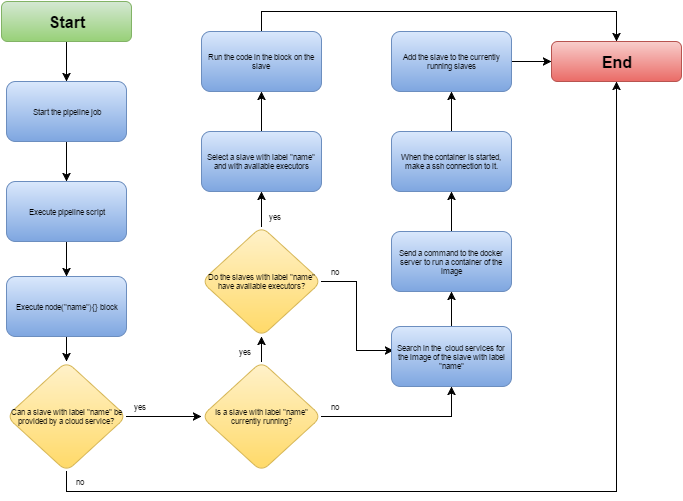

The diagram above was exported from draw.io. Its source (the exported page's mxGraphModel, read from the mxfile embedded in the PNG):
<mxGraphModel dx="1434" dy="736" grid="1" gridSize="10" guides="1" tooltips="1" connect="1" arrows="1" fold="1" page="1" pageScale="1" pageWidth="826" pageHeight="1169" background="#ffffff" math="0" shadow="0">
  <root>
    <mxCell id="0" />
    <mxCell id="1" parent="0" />
    <mxCell id="51" style="edgeStyle=orthogonalEdgeStyle;rounded=0;comic=0;html=1;entryX=0.5;entryY=0;shadow=0;jettySize=auto;orthogonalLoop=1;strokeColor=#000000;strokeWidth=1;fontSize=8;fontColor=#000000;" parent="1" source="11" target="50" edge="1">
      <mxGeometry relative="1" as="geometry" />
    </mxCell>
    <mxCell id="11" value="&lt;b&gt;&lt;font style=&quot;font-size: 16px&quot;&gt;Start&lt;/font&gt;&lt;/b&gt;" style="rounded=1;whiteSpace=wrap;html=1;shadow=0;glass=0;comic=0;labelBackgroundColor=none;strokeWidth=1;fontSize=8;fontColor=#000000;align=center;plain-green" parent="1" vertex="1">
      <mxGeometry x="20" y="10" width="130" height="40" as="geometry" />
    </mxCell>
    <mxCell id="18" style="edgeStyle=orthogonalEdgeStyle;rounded=0;comic=0;html=1;shadow=0;jettySize=auto;orthogonalLoop=1;strokeColor=#000000;strokeWidth=1;fontSize=8;fontColor=#000000;" parent="1" source="12" target="17" edge="1">
      <mxGeometry relative="1" as="geometry" />
    </mxCell>
    <mxCell id="12" value="Execute pipeline script" style="rounded=1;whiteSpace=wrap;html=1;shadow=0;glass=0;comic=0;labelBackgroundColor=none;strokeWidth=1;fontSize=8;fontColor=#000000;align=center;plain-blue" parent="1" vertex="1">
      <mxGeometry x="25" y="190" width="120" height="60" as="geometry" />
    </mxCell>
    <mxCell id="39" style="edgeStyle=orthogonalEdgeStyle;rounded=0;comic=0;html=1;entryX=0.5;entryY=0;shadow=0;jettySize=auto;orthogonalLoop=1;strokeColor=#000000;strokeWidth=1;fontSize=8;fontColor=#000000;" parent="1" source="17" target="32" edge="1">
      <mxGeometry relative="1" as="geometry" />
    </mxCell>
    <mxCell id="17" value="Execute node(&quot;name&quot;){} block" style="rounded=1;whiteSpace=wrap;html=1;shadow=0;glass=0;comic=0;labelBackgroundColor=none;strokeWidth=1;fontSize=8;fontColor=#000000;align=center;plain-blue" parent="1" vertex="1">
      <mxGeometry x="25" y="285" width="120" height="60" as="geometry" />
    </mxCell>
    <mxCell id="52" style="edgeStyle=orthogonalEdgeStyle;rounded=0;comic=0;html=1;exitX=0.5;exitY=0;shadow=0;jettySize=auto;orthogonalLoop=1;strokeColor=#000000;strokeWidth=1;fontSize=8;fontColor=#000000;" parent="1" source="19" target="23" edge="1">
      <mxGeometry relative="1" as="geometry" />
    </mxCell>
    <mxCell id="58" style="edgeStyle=orthogonalEdgeStyle;rounded=0;comic=0;html=1;exitX=1;exitY=0.5;entryX=0.5;entryY=1;shadow=0;jettySize=auto;orthogonalLoop=1;strokeColor=#000000;strokeWidth=1;fontSize=8;fontColor=#000000;" parent="1" source="19" target="30" edge="1">
      <mxGeometry relative="1" as="geometry" />
    </mxCell>
    <mxCell id="19" value="Is a slave with label &quot;name&quot; currently running?" style="rhombus;whiteSpace=wrap;html=1;rounded=1;shadow=0;glass=0;comic=0;labelBackgroundColor=none;strokeWidth=1;fontSize=8;fontColor=#000000;align=center;plain-yellow" parent="1" vertex="1">
      <mxGeometry x="220" y="370" width="120" height="110" as="geometry" />
    </mxCell>
    <mxCell id="69" style="edgeStyle=orthogonalEdgeStyle;rounded=0;comic=0;html=1;exitX=0.5;exitY=0;entryX=0.5;entryY=0;shadow=0;jettySize=auto;orthogonalLoop=1;strokeColor=#000000;strokeWidth=1;fontSize=8;fontColor=#000000;" parent="1" source="21" target="29" edge="1">
      <mxGeometry relative="1" as="geometry" />
    </mxCell>
    <mxCell id="21" value="Run the code in the block on the slave" style="rounded=1;whiteSpace=wrap;html=1;shadow=0;glass=0;comic=0;labelBackgroundColor=none;strokeWidth=1;fontSize=8;fontColor=#000000;align=center;plain-blue" parent="1" vertex="1">
      <mxGeometry x="220" y="40" width="120" height="60" as="geometry" />
    </mxCell>
    <mxCell id="55" style="edgeStyle=orthogonalEdgeStyle;rounded=0;comic=0;html=1;exitX=0.5;exitY=0;entryX=0.5;entryY=1;shadow=0;jettySize=auto;orthogonalLoop=1;strokeColor=#000000;strokeWidth=1;fontSize=8;fontColor=#000000;" parent="1" source="22" target="21" edge="1">
      <mxGeometry relative="1" as="geometry" />
    </mxCell>
    <mxCell id="22" value="Select a slave with label &quot;name&quot; and with available executors" style="rounded=1;whiteSpace=wrap;html=1;shadow=0;glass=0;comic=0;labelBackgroundColor=none;strokeWidth=1;fontSize=8;fontColor=#000000;align=center;plain-blue" parent="1" vertex="1">
      <mxGeometry x="220" y="140" width="120" height="60" as="geometry" />
    </mxCell>
    <mxCell id="53" style="edgeStyle=orthogonalEdgeStyle;rounded=0;comic=0;html=1;exitX=1;exitY=0.5;entryX=0.014;entryY=0.398;entryPerimeter=0;shadow=0;jettySize=auto;orthogonalLoop=1;strokeColor=#000000;strokeWidth=1;fontSize=8;fontColor=#000000;" parent="1" source="23" target="30" edge="1">
      <mxGeometry relative="1" as="geometry" />
    </mxCell>
    <mxCell id="54" style="edgeStyle=orthogonalEdgeStyle;rounded=0;comic=0;html=1;exitX=0.5;exitY=0;entryX=0.5;entryY=1;shadow=0;jettySize=auto;orthogonalLoop=1;strokeColor=#000000;strokeWidth=1;fontSize=8;fontColor=#000000;" parent="1" source="23" target="22" edge="1">
      <mxGeometry relative="1" as="geometry" />
    </mxCell>
    <mxCell id="23" value="Do the slaves with label &quot;name&quot; have available executors?" style="rhombus;whiteSpace=wrap;html=1;rounded=1;shadow=0;glass=0;comic=0;labelBackgroundColor=none;strokeWidth=1;fontSize=8;fontColor=#000000;align=center;plain-yellow" parent="1" vertex="1">
      <mxGeometry x="220" y="235" width="120" height="110" as="geometry" />
    </mxCell>
    <mxCell id="29" value="&lt;b&gt;&lt;font style=&quot;font-size: 16px&quot;&gt;End&lt;/font&gt;&lt;/b&gt;" style="rounded=1;whiteSpace=wrap;html=1;shadow=0;glass=0;comic=0;labelBackgroundColor=none;strokeWidth=1;fontSize=8;fontColor=#000000;align=center;plain-red" parent="1" vertex="1">
      <mxGeometry x="570" y="50" width="130" height="40" as="geometry" />
    </mxCell>
    <mxCell id="43" style="edgeStyle=orthogonalEdgeStyle;rounded=0;comic=0;html=1;exitX=0.5;exitY=0;shadow=0;jettySize=auto;orthogonalLoop=1;strokeColor=#000000;strokeWidth=1;fontSize=8;fontColor=#000000;" parent="1" source="30" target="31" edge="1">
      <mxGeometry relative="1" as="geometry" />
    </mxCell>
    <mxCell id="30" value="Search in the &amp;nbsp;cloud services for the image of the slave with label &quot;name&quot;" style="rounded=1;whiteSpace=wrap;html=1;shadow=0;glass=0;comic=0;labelBackgroundColor=none;strokeWidth=1;fontSize=8;fontColor=#000000;align=center;plain-blue" parent="1" vertex="1">
      <mxGeometry x="410" y="335" width="120" height="60" as="geometry" />
    </mxCell>
    <mxCell id="44" style="edgeStyle=orthogonalEdgeStyle;rounded=0;comic=0;html=1;exitX=0.5;exitY=0;shadow=0;jettySize=auto;orthogonalLoop=1;strokeColor=#000000;strokeWidth=1;fontSize=8;fontColor=#000000;" parent="1" source="31" target="34" edge="1">
      <mxGeometry relative="1" as="geometry" />
    </mxCell>
    <mxCell id="31" value="Send a command to the docker server to run a container of the image" style="rounded=1;whiteSpace=wrap;html=1;shadow=0;glass=0;comic=0;labelBackgroundColor=none;strokeWidth=1;fontSize=8;fontColor=#000000;align=center;plain-blue" parent="1" vertex="1">
      <mxGeometry x="410" y="240" width="120" height="60" as="geometry" />
    </mxCell>
    <mxCell id="42" style="edgeStyle=orthogonalEdgeStyle;rounded=0;comic=0;html=1;shadow=0;jettySize=auto;orthogonalLoop=1;strokeColor=#000000;strokeWidth=1;fontSize=8;fontColor=#000000;" parent="1" source="32" target="19" edge="1">
      <mxGeometry relative="1" as="geometry" />
    </mxCell>
    <mxCell id="59" style="edgeStyle=orthogonalEdgeStyle;rounded=0;comic=0;html=1;exitX=0.5;exitY=1;shadow=0;jettySize=auto;orthogonalLoop=1;strokeColor=#000000;strokeWidth=1;fontSize=8;fontColor=#000000;" parent="1" source="32" target="29" edge="1">
      <mxGeometry relative="1" as="geometry" />
    </mxCell>
    <mxCell id="32" value="Can a slave with label &quot;name&quot; be provided by a cloud service?" style="rhombus;whiteSpace=wrap;html=1;rounded=1;shadow=0;glass=0;comic=0;labelBackgroundColor=none;strokeWidth=1;fontSize=8;fontColor=#000000;align=center;plain-yellow" parent="1" vertex="1">
      <mxGeometry x="25" y="370" width="120" height="110" as="geometry" />
    </mxCell>
    <mxCell id="45" style="edgeStyle=orthogonalEdgeStyle;rounded=0;comic=0;html=1;exitX=0.5;exitY=0;shadow=0;jettySize=auto;orthogonalLoop=1;strokeColor=#000000;strokeWidth=1;fontSize=8;fontColor=#000000;" parent="1" source="34" target="35" edge="1">
      <mxGeometry relative="1" as="geometry" />
    </mxCell>
    <mxCell id="34" value="When the container is started, make a ssh connection to it." style="rounded=1;whiteSpace=wrap;html=1;shadow=0;glass=0;comic=0;labelBackgroundColor=none;strokeWidth=1;fontSize=8;fontColor=#000000;align=center;plain-blue" parent="1" vertex="1">
      <mxGeometry x="410" y="140" width="120" height="60" as="geometry" />
    </mxCell>
    <mxCell id="56" style="edgeStyle=orthogonalEdgeStyle;rounded=0;comic=0;html=1;shadow=0;jettySize=auto;orthogonalLoop=1;strokeColor=#000000;strokeWidth=1;fontSize=8;fontColor=#000000;" parent="1" source="35" target="29" edge="1">
      <mxGeometry relative="1" as="geometry" />
    </mxCell>
    <mxCell id="35" value="Add the slave to the currently running slaves" style="rounded=1;whiteSpace=wrap;html=1;shadow=0;glass=0;comic=0;labelBackgroundColor=none;strokeWidth=1;fontSize=8;fontColor=#000000;align=center;plain-blue" parent="1" vertex="1">
      <mxGeometry x="410" y="40" width="120" height="60" as="geometry" />
    </mxCell>
    <mxCell id="60" style="edgeStyle=orthogonalEdgeStyle;rounded=0;comic=0;html=1;entryX=0.5;entryY=0;shadow=0;jettySize=auto;orthogonalLoop=1;strokeColor=#000000;strokeWidth=1;fontSize=8;fontColor=#000000;" parent="1" source="50" target="12" edge="1">
      <mxGeometry relative="1" as="geometry" />
    </mxCell>
    <mxCell id="50" value="Start the pipeline job" style="rounded=1;whiteSpace=wrap;html=1;shadow=0;glass=0;comic=0;labelBackgroundColor=none;strokeWidth=1;fontSize=8;fontColor=#000000;align=center;plain-blue" parent="1" vertex="1">
      <mxGeometry x="25" y="90" width="120" height="60" as="geometry" />
    </mxCell>
    <mxCell id="62" value="no" style="text;html=1;strokeColor=none;fillColor=none;align=center;verticalAlign=middle;whiteSpace=wrap;overflow=hidden;rounded=1;shadow=0;glass=0;comic=0;labelBackgroundColor=none;fontSize=8;fontColor=#000000;" parent="1" vertex="1">
      <mxGeometry x="85" y="480" width="25" height="20" as="geometry" />
    </mxCell>
    <mxCell id="63" value="yes" style="text;html=1;strokeColor=none;fillColor=none;align=center;verticalAlign=middle;whiteSpace=wrap;overflow=hidden;rounded=1;shadow=0;glass=0;comic=0;labelBackgroundColor=none;fontSize=8;fontColor=#000000;" parent="1" vertex="1">
      <mxGeometry x="145" y="405" width="25" height="20" as="geometry" />
    </mxCell>
    <mxCell id="64" value="yes" style="text;html=1;strokeColor=none;fillColor=none;align=center;verticalAlign=middle;whiteSpace=wrap;overflow=hidden;rounded=1;shadow=0;glass=0;comic=0;labelBackgroundColor=none;fontSize=8;fontColor=#000000;" parent="1" vertex="1">
      <mxGeometry x="250" y="350" width="25" height="20" as="geometry" />
    </mxCell>
    <mxCell id="65" value="no" style="text;html=1;strokeColor=none;fillColor=none;align=center;verticalAlign=middle;whiteSpace=wrap;overflow=hidden;rounded=1;shadow=0;glass=0;comic=0;labelBackgroundColor=none;fontSize=8;fontColor=#000000;" parent="1" vertex="1">
      <mxGeometry x="340" y="405" width="25" height="20" as="geometry" />
    </mxCell>
    <mxCell id="66" value="yes" style="text;html=1;strokeColor=none;fillColor=none;align=center;verticalAlign=middle;whiteSpace=wrap;overflow=hidden;rounded=1;shadow=0;glass=0;comic=0;labelBackgroundColor=none;fontSize=8;fontColor=#000000;" parent="1" vertex="1">
      <mxGeometry x="280" y="215" width="25" height="20" as="geometry" />
    </mxCell>
    <mxCell id="67" value="no" style="text;html=1;strokeColor=none;fillColor=none;align=center;verticalAlign=middle;whiteSpace=wrap;overflow=hidden;rounded=1;shadow=0;glass=0;comic=0;labelBackgroundColor=none;fontSize=8;fontColor=#000000;" parent="1" vertex="1">
      <mxGeometry x="340" y="270" width="25" height="20" as="geometry" />
    </mxCell>
  </root>
</mxGraphModel>